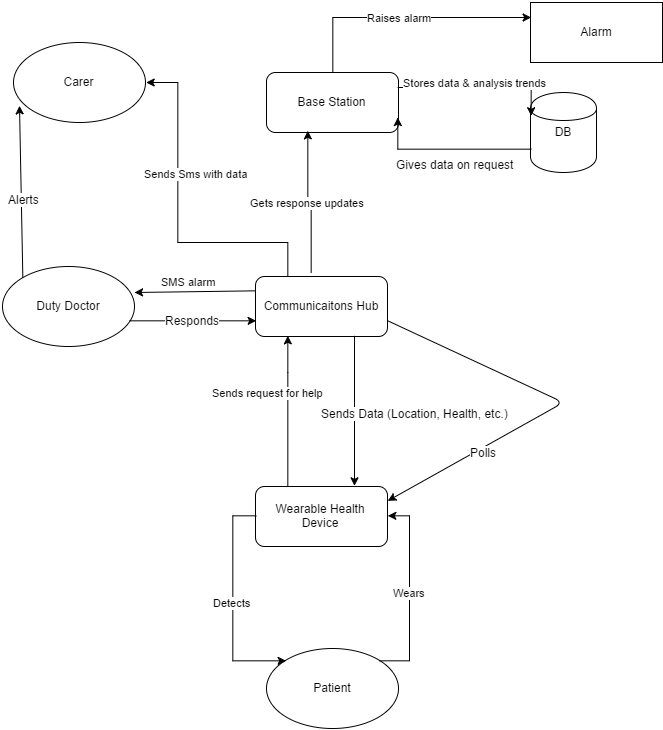

The diagram above was exported from draw.io. Its source (the exported page's mxGraphModel, read from the mxfile embedded in the PNG):
<mxGraphModel dx="1843" dy="950" grid="1" gridSize="10" guides="1" tooltips="1" connect="1" arrows="1" fold="1" page="1" pageScale="1" pageWidth="826" pageHeight="1169" background="#ffffff" math="0" shadow="0">
  <root>
    <mxCell id="0" />
    <mxCell id="1" parent="0" />
    <mxCell id="14e66eef42ce20c7-1" value="" style="group" vertex="1" connectable="0" parent="1">
      <mxGeometry x="70" y="20" width="660" height="726" as="geometry" />
    </mxCell>
    <mxCell id="3daefb786837d79a-1" value="Patient" style="ellipse;whiteSpace=wrap;html=1;" vertex="1" parent="14e66eef42ce20c7-1">
      <mxGeometry x="264" y="646" width="132" height="80" as="geometry" />
    </mxCell>
    <mxCell id="3daefb786837d79a-2" value="Wearable Health Device" style="rounded=1;whiteSpace=wrap;html=1;" vertex="1" parent="14e66eef42ce20c7-1">
      <mxGeometry x="253" y="484" width="132" height="60" as="geometry" />
    </mxCell>
    <mxCell id="3daefb786837d79a-4" value="Base Station" style="rounded=1;whiteSpace=wrap;html=1;" vertex="1" parent="14e66eef42ce20c7-1">
      <mxGeometry x="264" y="70" width="132" height="60" as="geometry" />
    </mxCell>
    <mxCell id="3daefb786837d79a-5" value="Carer" style="ellipse;whiteSpace=wrap;html=1;" vertex="1" parent="14e66eef42ce20c7-1">
      <mxGeometry x="11" y="40" width="132" height="80" as="geometry" />
    </mxCell>
    <mxCell id="3daefb786837d79a-6" value="Duty Doctor" style="ellipse;whiteSpace=wrap;html=1;" vertex="1" parent="14e66eef42ce20c7-1">
      <mxGeometry y="264" width="132" height="80" as="geometry" />
    </mxCell>
    <mxCell id="3daefb786837d79a-7" value="Alarm" style="whiteSpace=wrap;html=1;" vertex="1" parent="14e66eef42ce20c7-1">
      <mxGeometry x="528" width="132" height="60" as="geometry" />
    </mxCell>
    <mxCell id="3daefb786837d79a-8" value="DB" style="shape=cylinder;whiteSpace=wrap;html=1;" vertex="1" parent="14e66eef42ce20c7-1">
      <mxGeometry x="528" y="90" width="66" height="80" as="geometry" />
    </mxCell>
    <mxCell id="3daefb786837d79a-15" value="Detects" style="edgeStyle=orthogonalEdgeStyle;rounded=0;html=1;entryX=0;entryY=0;startArrow=none;startFill=0;jettySize=auto;orthogonalLoop=1;exitX=0;exitY=0.5;" edge="1" parent="14e66eef42ce20c7-1" source="3daefb786837d79a-2" target="3daefb786837d79a-1">
      <mxGeometry x="-0.0096" relative="1" as="geometry">
        <Array as="points">
          <mxPoint x="231" y="514" />
          <mxPoint x="231" y="658" />
        </Array>
        <mxPoint x="253" y="529" as="sourcePoint" />
        <mxPoint as="offset" />
      </mxGeometry>
    </mxCell>
    <mxCell id="3daefb786837d79a-17" value="Sends request for help" style="edgeStyle=orthogonalEdgeStyle;rounded=0;html=1;exitX=0.25;exitY=0;startArrow=none;startFill=0;jettySize=auto;orthogonalLoop=1;entryX=0.25;entryY=1;" edge="1" parent="14e66eef42ce20c7-1" source="3daefb786837d79a-2" target="16fcd6a9e7a6f6aa-1">
      <mxGeometry x="0.52" y="28" relative="1" as="geometry">
        <mxPoint x="253" y="319" as="targetPoint" />
        <Array as="points">
          <mxPoint x="286" y="370" />
          <mxPoint x="286" y="370" />
        </Array>
        <mxPoint x="8" y="20" as="offset" />
      </mxGeometry>
    </mxCell>
    <mxCell id="3daefb786837d79a-18" style="edgeStyle=orthogonalEdgeStyle;rounded=0;html=1;exitX=0;exitY=0.7;entryX=1;entryY=0.75;startArrow=none;startFill=0;jettySize=auto;orthogonalLoop=1;" edge="1" parent="14e66eef42ce20c7-1" source="3daefb786837d79a-8" target="3daefb786837d79a-4">
      <mxGeometry relative="1" as="geometry">
        <Array as="points">
          <mxPoint x="396" y="146" />
        </Array>
      </mxGeometry>
    </mxCell>
    <mxCell id="3daefb786837d79a-19" value="Gives data on request" style="text;html=1;resizable=0;points=[];align=center;verticalAlign=middle;labelBackgroundColor=#ffffff;rotation=0;direction=south;" vertex="1" connectable="0" parent="3daefb786837d79a-18">
      <mxGeometry x="-0.0962" relative="1" as="geometry">
        <mxPoint x="-2" y="14" as="offset" />
      </mxGeometry>
    </mxCell>
    <mxCell id="3daefb786837d79a-20" value="Stores data &amp;amp; analysis trends" style="edgeStyle=orthogonalEdgeStyle;rounded=0;html=1;exitX=1;exitY=0.25;entryX=0;entryY=0.3;startArrow=none;startFill=0;jettySize=auto;orthogonalLoop=1;rotation=90;" edge="1" parent="14e66eef42ce20c7-1" source="3daefb786837d79a-4" target="3daefb786837d79a-8">
      <mxGeometry x="-0.0607" y="5" relative="1" as="geometry">
        <Array as="points">
          <mxPoint x="528" y="85" />
        </Array>
        <mxPoint as="offset" />
      </mxGeometry>
    </mxCell>
    <mxCell id="3daefb786837d79a-21" value="Raises alarm" style="edgeStyle=orthogonalEdgeStyle;rounded=0;html=1;exitX=0.5;exitY=0;startArrow=none;startFill=0;jettySize=auto;orthogonalLoop=1;entryX=0;entryY=0.25;" edge="1" parent="14e66eef42ce20c7-1" source="3daefb786837d79a-4" target="3daefb786837d79a-7">
      <mxGeometry x="-0.0411" relative="1" as="geometry">
        <Array as="points">
          <mxPoint x="330" y="15" />
        </Array>
        <mxPoint as="offset" />
      </mxGeometry>
    </mxCell>
    <mxCell id="3daefb786837d79a-22" style="edgeStyle=orthogonalEdgeStyle;rounded=0;html=1;exitX=0.5;exitY=1;entryX=0.5;entryY=1;startArrow=none;startFill=0;jettySize=auto;orthogonalLoop=1;" edge="1" parent="14e66eef42ce20c7-1" source="3daefb786837d79a-5" target="3daefb786837d79a-5">
      <mxGeometry relative="1" as="geometry" />
    </mxCell>
    <mxCell id="3daefb786837d79a-23" value="Sends Sms with data&amp;nbsp;" style="edgeStyle=orthogonalEdgeStyle;rounded=0;html=1;exitX=0.25;exitY=0;startArrow=none;startFill=0;jettySize=auto;orthogonalLoop=1;entryX=1;entryY=0.5;" edge="1" parent="14e66eef42ce20c7-1" source="16fcd6a9e7a6f6aa-1" target="3daefb786837d79a-5">
      <mxGeometry x="0.2593" y="-20" relative="1" as="geometry">
        <mxPoint x="670.6586206896551" y="183.99999999999994" as="targetPoint" />
        <Array as="points">
          <mxPoint x="286" y="240" />
          <mxPoint x="176" y="240" />
          <mxPoint x="176" y="80" />
        </Array>
        <mxPoint as="offset" />
      </mxGeometry>
    </mxCell>
    <mxCell id="3daefb786837d79a-25" value="SMS alarm" style="endArrow=classic;html=1;exitX=0;exitY=0.25;" edge="1" parent="14e66eef42ce20c7-1" source="16fcd6a9e7a6f6aa-1">
      <mxGeometry x="0.0893" y="-10" width="50" height="50" relative="1" as="geometry">
        <mxPoint x="275.3235294117649" y="262.7058823529412" as="sourcePoint" />
        <mxPoint x="132" y="290" as="targetPoint" />
        <mxPoint as="offset" />
      </mxGeometry>
    </mxCell>
    <mxCell id="ec8506f2fdf0739-2" value="Wears" style="edgeStyle=orthogonalEdgeStyle;rounded=0;html=1;exitX=1;exitY=0.5;entryX=1;entryY=0;jettySize=auto;orthogonalLoop=1;startArrow=classic;startFill=1;endArrow=none;endFill=0;" edge="1" parent="14e66eef42ce20c7-1" source="3daefb786837d79a-2" target="3daefb786837d79a-1">
      <mxGeometry relative="1" as="geometry">
        <Array as="points">
          <mxPoint x="407" y="514" />
          <mxPoint x="407" y="658" />
        </Array>
      </mxGeometry>
    </mxCell>
    <mxCell id="16fcd6a9e7a6f6aa-1" value="Communicaitons Hub" style="rounded=1;whiteSpace=wrap;html=1;" vertex="1" parent="14e66eef42ce20c7-1">
      <mxGeometry x="253" y="274" width="132" height="60" as="geometry" />
    </mxCell>
    <mxCell id="16fcd6a9e7a6f6aa-4" value="" style="endArrow=classic;html=1;exitX=1;exitY=0.75;entryX=1;entryY=0.25;" edge="1" parent="14e66eef42ce20c7-1" source="16fcd6a9e7a6f6aa-1" target="3daefb786837d79a-2">
      <mxGeometry width="50" height="50" relative="1" as="geometry">
        <mxPoint x="55" y="414" as="sourcePoint" />
        <mxPoint x="-77" y="336" as="targetPoint" />
        <Array as="points">
          <mxPoint x="561" y="400" />
        </Array>
      </mxGeometry>
    </mxCell>
    <mxCell id="16fcd6a9e7a6f6aa-5" value="Polls" style="text;html=1;resizable=0;points=[];align=center;verticalAlign=middle;labelBackgroundColor=#ffffff;" vertex="1" connectable="0" parent="16fcd6a9e7a6f6aa-4">
      <mxGeometry x="0.6681" y="1" relative="1" as="geometry">
        <mxPoint x="38" y="-18" as="offset" />
      </mxGeometry>
    </mxCell>
    <mxCell id="16fcd6a9e7a6f6aa-7" value="" style="endArrow=classic;html=1;entryX=0;entryY=0.75;exitX=0.967;exitY=0.688;exitPerimeter=0;" edge="1" parent="14e66eef42ce20c7-1" target="16fcd6a9e7a6f6aa-1" source="3daefb786837d79a-6">
      <mxGeometry width="50" height="50" relative="1" as="geometry">
        <mxPoint x="352" y="184" as="sourcePoint" />
        <mxPoint x="352" y="269" as="targetPoint" />
      </mxGeometry>
    </mxCell>
    <mxCell id="16fcd6a9e7a6f6aa-10" value="Responds" style="text;html=1;resizable=0;points=[];align=center;verticalAlign=middle;labelBackgroundColor=#ffffff;" vertex="1" connectable="0" parent="16fcd6a9e7a6f6aa-7">
      <mxGeometry x="-0.037" y="1" relative="1" as="geometry">
        <mxPoint as="offset" />
      </mxGeometry>
    </mxCell>
    <mxCell id="16fcd6a9e7a6f6aa-8" value="" style="endArrow=classic;html=1;entryX=0.05;entryY=0.788;exitX=0;exitY=0;entryPerimeter=0;" edge="1" parent="14e66eef42ce20c7-1" source="3daefb786837d79a-6" target="3daefb786837d79a-5">
      <mxGeometry width="50" height="50" relative="1" as="geometry">
        <mxPoint x="385" y="169" as="sourcePoint" />
        <mxPoint x="440" y="119" as="targetPoint" />
      </mxGeometry>
    </mxCell>
    <mxCell id="16fcd6a9e7a6f6aa-9" value="Alerts" style="text;html=1;resizable=0;points=[];align=center;verticalAlign=middle;labelBackgroundColor=#ffffff;" vertex="1" connectable="0" parent="16fcd6a9e7a6f6aa-8">
      <mxGeometry x="-0.0941" y="-2" relative="1" as="geometry">
        <mxPoint as="offset" />
      </mxGeometry>
    </mxCell>
    <mxCell id="32d958099708e876-1" value="Gets response updates" style="edgeStyle=orthogonalEdgeStyle;rounded=0;html=1;entryX=0.308;entryY=0.983;jettySize=auto;orthogonalLoop=1;entryPerimeter=0;" edge="1" parent="14e66eef42ce20c7-1" target="3daefb786837d79a-4">
      <mxGeometry relative="1" as="geometry">
        <mxPoint x="308" y="270" as="sourcePoint" />
        <Array as="points">
          <mxPoint x="308" y="200" />
          <mxPoint x="304.70000000000005" y="200" />
        </Array>
      </mxGeometry>
    </mxCell>
    <mxCell id="559bb974dd6b0838-1" style="edgeStyle=orthogonalEdgeStyle;rounded=0;html=1;exitX=0.75;exitY=1;entryX=0.75;entryY=0;startArrow=none;startFill=0;endArrow=classic;endFill=1;jettySize=auto;orthogonalLoop=1;" edge="1" parent="14e66eef42ce20c7-1" source="16fcd6a9e7a6f6aa-1" target="3daefb786837d79a-2">
      <mxGeometry relative="1" as="geometry" />
    </mxCell>
    <mxCell id="559bb974dd6b0838-2" value="&lt;span&gt;Sends Data (Location, Health, etc.)&lt;/span&gt;" style="text;html=1;resizable=0;points=[];align=center;verticalAlign=middle;labelBackgroundColor=#ffffff;" vertex="1" connectable="0" parent="559bb974dd6b0838-1">
      <mxGeometry x="-0.1222" relative="1" as="geometry">
        <mxPoint x="60" y="10" as="offset" />
      </mxGeometry>
    </mxCell>
  </root>
</mxGraphModel>